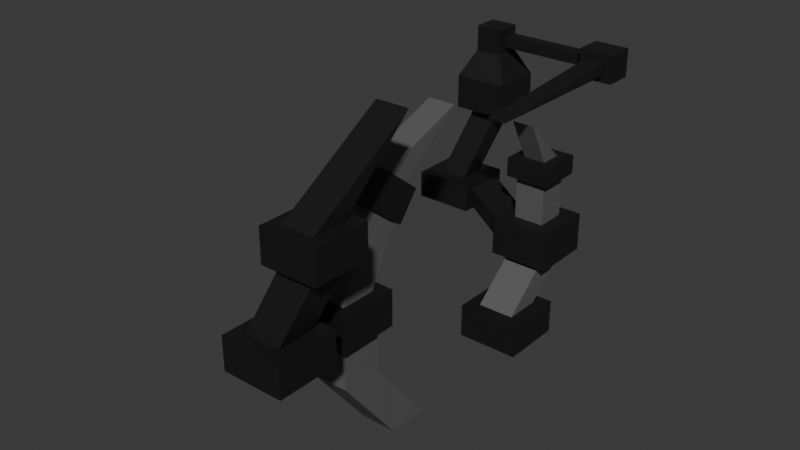 # Source: Portal_big.blend  (saved by Blender 4.4.32; exported with 4.5.12 LTS)
import bpy
from mathutils import Matrix  # noqa: F401  (used for matrix-valued properties, if any)

bpy.ops.wm.read_factory_settings(use_empty=True)
scene = bpy.context.scene
scene.name = 'Scene'

# ---- collections
col_collection = bpy.data.collections.new('Collection'); scene.collection.children.link(col_collection)

# ---- materials (node trees are filled in below, after node groups)
mat_material_002 = bpy.data.materials.new('Material.002')
mat_material_001 = bpy.data.materials.new('Material.001')

# ---- material node trees
mat_material_002.use_nodes = True; mat_material_002.node_tree.nodes.clear()
_N = mat_material_002.node_tree.nodes; _L = mat_material_002.node_tree.links
n0 = _N.new('ShaderNodeBsdfPrincipled'); n0.name = 'Principled BSDF'; n0.location = (10, 300)
n0.inputs[0].default_value = (0.111, 0.111, 0.111, 1.0)
n1 = _N.new('ShaderNodeOutputMaterial'); n1.name = 'Material Output'; n1.location = (300, 300)
_L.new(n0.outputs[0], n1.inputs[0])
n1.is_active_output = True
mat_material_001.use_nodes = True; mat_material_001.node_tree.nodes.clear()
_N = mat_material_001.node_tree.nodes; _L = mat_material_001.node_tree.links
n0 = _N.new('ShaderNodeBsdfPrincipled'); n0.name = 'Principled BSDF'; n0.location = (10, 300)
n0.inputs[0].default_value = (0.04716, 0.04716, 0.04716, 1.0)
n0.inputs[1].default_value = 0.829
n1 = _N.new('ShaderNodeOutputMaterial'); n1.name = 'Material Output'; n1.location = (300, 300)
_L.new(n0.outputs[0], n1.inputs[0])
n1.is_active_output = True

# ---- world
world_world = bpy.data.worlds.new('World'); scene.world = world_world
world_world.use_nodes = True; world_world.node_tree.nodes.clear()
_N = world_world.node_tree.nodes; _L = world_world.node_tree.links
n0 = _N.new('ShaderNodeOutputWorld'); n0.name = 'World Output'; n0.location = (300, 300)
n1 = _N.new('ShaderNodeBackground'); n1.name = 'Background'; n1.location = (10, 300)
n1.inputs[0].default_value = (0.05088, 0.05088, 0.05088, 1.0)
_L.new(n1.outputs[0], n0.inputs[0])
n0.is_active_output = True
world_world.color = (0.05088, 0.05088, 0.05088)
world_world.sun_shadow_jitter_overblur = 0.0

# ---- meshes
me_cube = bpy.data.meshes.new('Cube')
me_cube.from_pydata([(0.414, -0.948, 0.8153), (0.414, 0.4785, -1.0), (0.414, -1.905, 0.8153), (0.414, -0.4785, -1.0), (-0.414, -0.948, 0.8153), (-0.414, 0.4785, -1.0), (-0.414, -1.905, 0.8153), (-0.414, -0.4785, -1.0), (0.414, -1.905, 1.813), (-0.414, -1.905, 1.813), (0.414, -0.948, 1.813), (-0.414, -0.948, 1.813), (0.4183, -2.131, 2.005), (-0.4183, -2.131, 2.005), (0.6098, -0.7217, 1.813), (-0.6098, -0.7217, 1.813), (0.3583, -1.841, 2.645), (-0.3583, -1.841, 2.645), (0.3583, -1.012, 2.645), (-0.3583, -1.012, 2.645), (0.4183, -2.131, 2.453), (-0.4183, -2.131, 2.453), (0.6098, -0.7217, 2.645), (-0.6098, -0.7217, 2.645), (0.3583, -1.039, 4.403), (-0.3583, -1.039, 4.403), (0.3583, -0.3848, 3.894), (-0.3583, -0.3848, 3.894), (0.4566, -1.128, 4.473), (-0.4566, -1.128, 4.473), (0.4566, -0.2951, 3.825), (-0.4566, -0.2951, 3.825), (0.3108, -0.4938, 4.962), (-0.3108, -0.4938, 4.962), (0.3108, 0.02336, 4.56), (-0.3108, 0.02336, 4.56), (0.4566, -0.6518, 5.085), (-0.4566, -0.6518, 5.085), (0.4566, 0.1814, 4.437), (-0.4566, 0.1814, 4.437), (0.3108, 1.528, 5.719), (-0.3108, 1.528, 5.719), (0.6098, -2.131, 1.813), (-0.6098, -2.131, 1.813), (0.6098, -2.131, 2.645), (-0.6098, -2.131, 2.645), (1.007, -3.031, 2.543), (0.1707, -3.031, 2.543), (1.007, -3.031, 2.991), (0.1707, -3.031, 2.991), (1.281, -3.031, 2.396), (-0.1027, -3.031, 2.396), (0.9921, -3.32, 3.138), (0.1859, -3.32, 3.138), (1.281, -4.439, 2.396), (-0.1027, -4.439, 2.396), (0.9921, -4.15, 3.138), (0.1859, -4.15, 3.138), (1.281, -3.031, 3.138), (-0.1027, -3.031, 3.138), (1.281, -4.439, 3.138), (-0.1027, -4.439, 3.138), (1.431, -2.813, 4.463), (0.625, -2.813, 4.463), (1.431, -3.643, 4.463), (0.625, -3.643, 4.463), (1.657, -2.581, 4.463), (0.3995, -2.581, 4.463), (1.657, -3.876, 4.463), (0.3995, -3.876, 4.463), (1.395, -2.843, 5.204), (0.6616, -2.843, 5.204), (1.395, -3.614, 5.204), (0.6616, -3.614, 5.204), (1.657, -2.581, 5.204), (0.3995, -2.581, 5.204), (1.657, -3.876, 5.204), (0.3995, -3.876, 5.204), (1.395, -1.197, 6.716), (0.6616, -1.197, 6.716)], [], [(0, 4, 11, 10), (3, 2, 6, 7), (7, 6, 4, 5), (5, 1, 3, 7), (1, 0, 2, 3), (5, 4, 0, 1), (11, 9, 43, 15), (6, 2, 8, 9), (4, 6, 9, 11), (2, 0, 10, 8), (14, 15, 23, 22), (9, 8, 42, 43), (10, 11, 15, 14), (8, 10, 14, 42), (18, 19, 27, 26), (42, 14, 22, 44), (15, 43, 45, 23), (12, 20, 48, 46), (16, 17, 45, 44), (18, 16, 44, 22), (17, 19, 23, 45), (19, 18, 22, 23), (27, 25, 29, 31), (16, 18, 26, 24), (19, 17, 25, 27), (17, 16, 24, 25), (31, 29, 37, 39), (25, 24, 28, 29), (26, 27, 31, 30), (24, 26, 30, 28), (35, 33, 41), (29, 28, 36, 37), (30, 31, 39, 38), (28, 30, 38, 36), (32, 33, 37, 36), (34, 32, 36, 38), (33, 35, 39, 37), (35, 34, 38, 39), (33, 32, 40, 41), (34, 35, 41, 40), (32, 34, 40), (12, 13, 43, 42), (21, 20, 44, 45), (20, 12, 42, 44), (13, 21, 45, 43), (49, 47, 51, 59), (13, 12, 46, 47), (21, 13, 47, 49), (20, 21, 49, 48), (50, 58, 60, 54), (48, 49, 59, 58), (46, 48, 58, 50), (47, 46, 50, 51), (55, 54, 60, 61), (51, 50, 54, 55), (59, 51, 55, 61), (53, 57, 65, 63), (53, 52, 58, 59), (56, 57, 61, 60), (52, 56, 60, 58), (57, 53, 59, 61), (65, 64, 68, 69), (57, 56, 64, 65), (56, 52, 62, 64), (52, 53, 63, 62), (68, 66, 74, 76), (64, 62, 66, 68), (62, 63, 67, 66), (63, 65, 69, 67), (71, 73, 79), (66, 67, 75, 74), (67, 69, 77, 75), (69, 68, 76, 77), (71, 70, 74, 75), (72, 73, 77, 76), (70, 72, 76, 74), (73, 71, 75, 77), (73, 72, 78, 79), (72, 70, 78), (70, 71, 79, 78)])
me_cube.polygons.foreach_set('material_index', [0, 0, 0, 0, 0, 0, 1, 0, 0, 0, 1, 1, 1, 1, 0, 1, 1, 1, 1, 1, 1, 1, 1, 0, 0, 0, 1, 1, 1, 1, 0, 1, 1, 1, 1, 1, 1, 1, 0, 0, 0, 1, 1, 1, 1, 1, 1, 1, 1, 1, 1, 1, 1, 1, 1, 1, 1, 1, 1, 1, 1, 1, 1, 1, 1, 1, 1, 1, 1, 1, 1, 1, 1, 1, 1, 1, 1, 1, 1, 1])
_uv = me_cube.uv_layers.new(name='UVMap')
_uv.uv.foreach_set('vector', [0.625, 0.5, 0.625, 0.25, 0.625, 0.25, 0.625, 0.5, 0.375, 0.75, 0.625, 0.75, 0.625, 1.0, 0.375, 1.0, 0.375, 0.0, 0.625, 0.0, 0.625, 0.25, 0.375, 0.25, 0.125, 0.5, 0.375, 0.5, 0.375, 0.75, 0.125, 0.75, 0.375, 0.5, 0.625, 0.5, 0.625, 0.75, 0.375, 0.75, 0.375, 0.25, 0.625, 0.25, 0.625, 0.5, 0.375, 0.5, 0.625, 0.25, 0.625, 0.0, 0.625, 0.0, 0.625, 0.25, 0.625, 1.0, 0.625, 0.75, 0.625, 0.75, 0.625, 1.0, 0.625, 0.25, 0.625, 0.0, 0.625, 0.0, 0.625, 0.25, 0.625, 0.75, 0.625, 0.5, 0.625, 0.5, 0.625, 0.75, 0.625, 0.5, 0.625, 0.25, 0.625, 0.25, 0.625, 0.5, 0.625, 1.0, 0.625, 0.75, 0.625, 0.75, 0.625, 1.0, 0.625, 0.5, 0.625, 0.25, 0.625, 0.25, 0.625, 0.5, 0.625, 0.75, 0.625, 0.5, 0.625, 0.5, 0.625, 0.75, 0.6645, 0.5395, 0.8355, 0.5395, 0.8355, 0.5395, 0.6645, 0.5395, 0.625, 0.75, 0.625, 0.5, 0.625, 0.5, 0.625, 0.75, 0.625, 0.25, 0.625, 0.0, 0.625, 0.0, 0.625, 0.25, 0.625, 0.7893, 0.625, 0.7893, 0.625, 0.7893, 0.625, 0.7893, 0.6645, 0.7105, 0.8355, 0.7105, 0.875, 0.75, 0.625, 0.75, 0.6645, 0.5395, 0.6645, 0.7105, 0.625, 0.75, 0.625, 0.5, 0.8355, 0.7105, 0.8355, 0.5395, 0.875, 0.5, 0.875, 0.75, 0.8355, 0.5395, 0.6645, 0.5395, 0.625, 0.5, 0.875, 0.5, 0.8355, 0.5395, 0.8355, 0.7105, 0.8355, 0.7105, 0.8355, 0.5395, 0.6645, 0.7105, 0.6645, 0.5395, 0.6645, 0.5395, 0.6645, 0.7105, 0.8355, 0.5395, 0.8355, 0.7105, 0.8355, 0.7105, 0.8355, 0.5395, 0.8355, 0.7105, 0.6645, 0.7105, 0.6645, 0.7105, 0.8355, 0.7105, 0.8355, 0.5395, 0.8355, 0.7105, 0.8355, 0.7105, 0.8355, 0.5395, 0.8355, 0.7105, 0.6645, 0.7105, 0.6645, 0.7105, 0.8355, 0.7105, 0.6645, 0.5395, 0.8355, 0.5395, 0.8355, 0.5395, 0.6645, 0.5395, 0.6645, 0.7105, 0.6645, 0.5395, 0.6645, 0.5395, 0.6645, 0.7105, 0.8082, 0.572, 0.8082, 0.678, 0.8082, 0.572, 0.8355, 0.7105, 0.6645, 0.7105, 0.6645, 0.7105, 0.8355, 0.7105, 0.6645, 0.5395, 0.8355, 0.5395, 0.8355, 0.5395, 0.6645, 0.5395, 0.6645, 0.7105, 0.6645, 0.5395, 0.6645, 0.5395, 0.6645, 0.7105, 0.6918, 0.678, 0.8082, 0.678, 0.8355, 0.7105, 0.6645, 0.7105, 0.6918, 0.572, 0.6918, 0.678, 0.6645, 0.7105, 0.6645, 0.5395, 0.8082, 0.678, 0.8082, 0.572, 0.8355, 0.5395, 0.8355, 0.7105, 0.8082, 0.572, 0.6918, 0.572, 0.6645, 0.5395, 0.8355, 0.5395, 0.8082, 0.678, 0.6918, 0.678, 0.6918, 0.678, 0.8082, 0.678, 0.6918, 0.572, 0.8082, 0.572, 0.8082, 0.572, 0.6918, 0.572, 0.6918, 0.678, 0.6918, 0.572, 0.6918, 0.678, 0.625, 0.7893, 0.625, 0.9607, 0.625, 1.0, 0.625, 0.75, 0.625, 0.9607, 0.625, 0.7893, 0.625, 0.75, 0.625, 1.0, 0.625, 0.7893, 0.625, 0.7893, 0.625, 0.75, 0.625, 0.75, 0.625, 0.9607, 0.625, 0.9607, 0.625, 1.0, 0.625, 1.0, 0.625, 0.9607, 0.625, 0.9607, 0.625, 0.9607, 0.625, 0.9607, 0.625, 0.9607, 0.625, 0.7893, 0.625, 0.7893, 0.625, 0.9607, 0.625, 0.9607, 0.625, 0.9607, 0.625, 0.9607, 0.625, 0.9607, 0.625, 0.7893, 0.625, 0.9607, 0.625, 0.9607, 0.625, 0.7893, 0.625, 0.7893, 0.625, 0.7893, 0.625, 0.7893, 0.625, 0.7893, 0.625, 0.7893, 0.625, 0.9607, 0.625, 0.9607, 0.625, 0.7893, 0.625, 0.7893, 0.625, 0.7893, 0.625, 0.7893, 0.625, 0.7893, 0.625, 0.9607, 0.625, 0.7893, 0.625, 0.7893, 0.625, 0.9607, 0.625, 0.9607, 0.625, 0.7893, 0.625, 0.7893, 0.625, 0.9607, 0.625, 0.9607, 0.625, 0.7893, 0.625, 0.7893, 0.625, 0.9607, 0.625, 0.9607, 0.625, 0.9607, 0.625, 0.9607, 0.625, 0.9607, 0.625, 0.925, 0.625, 0.925, 0.625, 0.925, 0.625, 0.925, 0.625, 0.925, 0.625, 0.825, 0.625, 0.7893, 0.625, 0.9607, 0.625, 0.825, 0.625, 0.925, 0.625, 0.9607, 0.625, 0.7893, 0.625, 0.825, 0.625, 0.825, 0.625, 0.7893, 0.625, 0.7893, 0.625, 0.925, 0.625, 0.925, 0.625, 0.9607, 0.625, 0.9607, 0.625, 0.925, 0.625, 0.825, 0.625, 0.825, 0.625, 0.925, 0.625, 0.925, 0.625, 0.825, 0.625, 0.825, 0.625, 0.925, 0.625, 0.825, 0.625, 0.825, 0.625, 0.825, 0.625, 0.825, 0.625, 0.825, 0.625, 0.925, 0.625, 0.925, 0.625, 0.825, 0.625, 0.825, 0.625, 0.825, 0.625, 0.825, 0.625, 0.825, 0.625, 0.825, 0.625, 0.825, 0.625, 0.825, 0.625, 0.825, 0.625, 0.825, 0.625, 0.925, 0.625, 0.925, 0.625, 0.825, 0.625, 0.925, 0.625, 0.925, 0.625, 0.925, 0.625, 0.925, 0.625, 0.9041, 0.625, 0.9041, 0.625, 0.9041, 0.625, 0.825, 0.625, 0.925, 0.625, 0.925, 0.625, 0.825, 0.625, 0.925, 0.625, 0.925, 0.625, 0.925, 0.625, 0.925, 0.625, 0.925, 0.625, 0.825, 0.625, 0.825, 0.625, 0.925, 0.625, 0.9041, 0.625, 0.8459, 0.625, 0.825, 0.625, 0.925, 0.625, 0.8459, 0.625, 0.9041, 0.625, 0.925, 0.625, 0.825, 0.625, 0.8459, 0.625, 0.8459, 0.625, 0.825, 0.625, 0.825, 0.625, 0.9041, 0.625, 0.9041, 0.625, 0.925, 0.625, 0.925, 0.625, 0.9041, 0.625, 0.8459, 0.625, 0.8459, 0.625, 0.9041, 0.625, 0.8459, 0.625, 0.8459, 0.625, 0.8459, 0.625, 0.8459, 0.625, 0.9041, 0.625, 0.9041, 0.625, 0.8459])
me_cube.materials.append(mat_material_002)
me_cube.materials.append(mat_material_001)
me_cube.use_mirror_vertex_groups = False
me_cube.update()
me_cube_001 = bpy.data.meshes.new('Cube.001')
me_cube_001.from_pydata([(-0.7596, -0.7596, -0.4124), (-0.4519, -0.4519, 0.4124), (-0.7596, 0.7596, -0.4124), (-0.4519, 0.4519, 0.4124), (0.7596, -0.7596, -0.4124), (0.4519, -0.4519, 0.4124), (0.7596, 0.7596, -0.4124), (0.4519, 0.4519, 0.4124), (-0.7596, -0.7596, 0.4124), (-0.7596, 0.7596, 0.4124), (0.7596, 0.7596, 0.4124), (0.7596, -0.7596, 0.4124), (-0.4519, 0.664, 1.38), (-0.4519, 1.568, 1.38), (0.4519, 1.568, 1.38), (0.4519, 0.664, 1.38), (-0.7349, 0.6274, 1.626), (-0.7349, 1.604, 1.626), (0.7349, 1.851, 1.38), (0.7349, 0.381, 1.38), (-0.374, 0.742, 2.33), (-0.374, 1.49, 2.33), (0.374, 1.49, 2.33), (0.374, 0.742, 2.33), (-0.7349, 0.6274, 2.083), (-0.7349, 1.604, 2.083), (0.7349, 1.851, 2.33), (0.7349, 0.381, 2.33), (-0.374, 0.742, 3.401), (-0.374, 1.49, 3.401), (0.374, 1.49, 3.401), (0.374, 0.742, 3.401), (-0.5461, 0.5698, 3.401), (-0.5461, 1.662, 3.401), (0.5461, 1.662, 3.401), (0.5461, 0.5698, 3.401), (-0.2691, 0.8468, 3.86), (-0.2691, 1.385, 3.86), (0.2691, 1.385, 3.86), (0.2691, 0.8468, 3.86), (-0.5461, 0.5698, 3.86), (-0.5461, 1.662, 3.86), (0.5461, 1.662, 3.86), (0.5461, 0.5698, 3.86), (-0.2691, 0.3009, 4.917), (0.2691, 0.3009, 4.917), (-0.7349, 0.381, 1.38), (-0.7349, 1.851, 1.38), (-0.7349, 0.381, 2.33), (-0.7349, 1.851, 2.33), (-1.781, 0.9145, 2.127), (-1.781, 1.892, 2.127), (-1.781, 0.9145, 2.585), (-1.781, 1.892, 2.585), (-1.781, 0.706, 2.03), (-1.781, 2.1, 2.03), (-2.161, 1.086, 2.682), (-2.161, 1.72, 2.682), (-3.201, 0.706, 2.03), (-3.201, 2.1, 2.03), (-2.821, 1.086, 2.682), (-2.821, 1.72, 2.682), (-1.781, 0.706, 2.682), (-1.781, 2.1, 2.682), (-3.201, 0.706, 2.682), (-3.201, 2.1, 2.682), (-1.626, 1.638, 4.386), (-1.626, 2.271, 4.386), (-2.286, 1.638, 4.386), (-2.286, 2.271, 4.386), (-1.322, 1.346, 4.386), (-1.322, 2.564, 4.386), (-2.591, 1.346, 4.386), (-2.591, 2.564, 4.386), (-1.63, 1.811, 5.972), (-1.63, 2.098, 5.972), (-2.283, 1.653, 5.814), (-2.283, 2.256, 5.814), (-1.322, 1.346, 5.189), (-1.322, 2.564, 5.189), (-2.591, 1.346, 5.189), (-2.591, 2.564, 5.189), (-1.63, 1.811, 6.256), (-1.63, 2.098, 6.256), (-2.283, 1.653, 6.414), (-2.283, 2.256, 6.414), (-1.63, 1.653, 5.814), (-1.63, 2.256, 5.814), (-1.63, 1.653, 6.414), (-1.63, 2.256, 6.414), (0.5278, 1.811, 5.972), (0.5278, 2.098, 5.972), (0.5278, 1.811, 6.256), (0.5278, 2.098, 6.256), (0.7124, 1.616, 5.963), (0.5278, 2.293, 5.779), (0.7124, 1.616, 6.264), (0.5278, 2.293, 6.449), (1.174, 1.616, 5.963), (1.358, 2.293, 5.779), (1.174, 1.616, 6.264), (1.358, 2.293, 6.449), (0.5278, 1.616, 5.779), (0.5278, 1.616, 6.449), (1.358, 1.616, 5.779), (1.358, 1.616, 6.449), (-0.007743, -1.103, 5.472), (0.4534, -1.103, 5.472)], [], [(0, 8, 9, 2), (2, 9, 10, 6), (6, 10, 11, 4), (4, 11, 8, 0), (2, 6, 4, 0), (5, 7, 14, 15), (1, 3, 9, 8), (3, 7, 10, 9), (7, 5, 11, 10), (5, 1, 8, 11), (12, 15, 19, 46), (3, 1, 12, 13), (1, 5, 15, 12), (7, 3, 13, 14), (19, 18, 26, 27), (14, 13, 47, 18), (15, 14, 18, 19), (13, 12, 46, 47), (20, 23, 31, 28), (16, 24, 52, 50), (46, 19, 27, 48), (18, 47, 49, 26), (20, 21, 49, 48), (21, 22, 26, 49), (22, 23, 27, 26), (23, 20, 48, 27), (31, 30, 34, 35), (22, 21, 29, 30), (23, 22, 30, 31), (21, 20, 28, 29), (33, 32, 40, 41), (29, 28, 32, 33), (28, 31, 35, 32), (30, 29, 33, 34), (39, 38, 45), (32, 35, 43, 40), (34, 33, 41, 42), (35, 34, 42, 43), (36, 37, 41, 40), (37, 38, 42, 41), (38, 39, 43, 42), (39, 36, 40, 43), (37, 36, 44), (36, 39, 45, 44), (38, 37, 44, 45), (16, 17, 47, 46), (25, 24, 48, 49), (24, 16, 46, 48), (17, 25, 49, 47), (53, 51, 55, 63), (17, 16, 50, 51), (25, 17, 51, 53), (24, 25, 53, 52), (54, 62, 64, 58), (52, 53, 63, 62), (50, 52, 62, 54), (51, 50, 54, 55), (59, 58, 64, 65), (55, 54, 58, 59), (63, 55, 59, 65), (60, 56, 66, 68), (57, 56, 62, 63), (60, 61, 65, 64), (56, 60, 64, 62), (61, 57, 63, 65), (67, 69, 73, 71), (56, 57, 67, 66), (57, 61, 69, 67), (61, 60, 68, 69), (72, 70, 78, 80), (69, 68, 72, 73), (68, 66, 70, 72), (66, 67, 71, 70), (76, 86, 88, 84), (70, 71, 79, 78), (71, 73, 81, 79), (73, 72, 80, 81), (87, 86, 78, 79), (76, 77, 81, 80), (86, 76, 80, 78), (77, 87, 79, 81), (88, 89, 85, 84), (75, 83, 93, 91), (87, 77, 85, 89), (77, 76, 84, 85), (75, 74, 86, 87), (82, 83, 89, 88), (74, 82, 88, 86), (83, 75, 87, 89), (92, 90, 102, 103), (83, 82, 92, 93), (82, 74, 90, 92), (74, 75, 91, 90), (102, 95, 99, 104), (90, 91, 95, 102), (91, 93, 97, 95), (93, 92, 103, 97), (104, 99, 101, 105), (95, 97, 101, 99), (97, 103, 105, 101), (100, 96, 106, 107), (94, 96, 103, 102), (100, 98, 104, 105), (98, 94, 102, 104), (96, 100, 105, 103), (98, 100, 107), (94, 98, 107, 106), (96, 94, 106)])
me_cube_001.polygons.foreach_set('material_index', [0, 0, 0, 0, 0, 1, 0, 0, 0, 0, 0, 1, 1, 1, 0, 0, 0, 0, 1, 0, 0, 0, 0, 0, 0, 0, 0, 1, 1, 1, 0, 0, 0, 0, 1, 0, 0, 0, 0, 0, 0, 0, 1, 1, 1, 0, 0, 0, 0, 0, 0, 0, 0, 0, 0, 0, 0, 0, 0, 0, 0, 0, 0, 0, 0, 0, 0, 0, 0, 0, 0, 0, 0, 0, 0, 0, 0, 0, 0, 0, 0, 0, 0, 0, 0, 0, 0, 0, 0, 0, 0, 0, 0, 0, 0, 0, 0, 0, 0, 0, 0, 0, 0, 0, 0, 0, 0, 0])
_uv = me_cube_001.uv_layers.new(name='UVMap')
_uv.uv.foreach_set('vector', [0.375, 0.0, 0.625, 0.0, 0.625, 0.25, 0.375, 0.25, 0.375, 0.25, 0.625, 0.25, 0.625, 0.5, 0.375, 0.5, 0.375, 0.5, 0.625, 0.5, 0.625, 0.75, 0.375, 0.75, 0.375, 0.75, 0.625, 0.75, 0.625, 1.0, 0.375, 1.0, 0.125, 0.5, 0.375, 0.5, 0.375, 0.75, 0.125, 0.75, 0.6756, 0.6994, 0.6756, 0.5506, 0.6756, 0.5506, 0.6756, 0.6994, 0.8244, 0.6994, 0.8244, 0.5506, 0.875, 0.5, 0.875, 0.75, 0.8244, 0.5506, 0.6756, 0.5506, 0.625, 0.5, 0.875, 0.5, 0.6756, 0.5506, 0.6756, 0.6994, 0.625, 0.75, 0.625, 0.5, 0.6756, 0.6994, 0.8244, 0.6994, 0.875, 0.75, 0.625, 0.75, 0.8244, 0.6994, 0.6756, 0.6994, 0.6756, 0.6994, 0.8244, 0.6994, 0.8244, 0.5506, 0.8244, 0.6994, 0.8244, 0.6994, 0.8244, 0.5506, 0.8244, 0.6994, 0.6756, 0.6994, 0.6756, 0.6994, 0.8244, 0.6994, 0.6756, 0.5506, 0.8244, 0.5506, 0.8244, 0.5506, 0.6756, 0.5506, 0.6756, 0.6994, 0.6756, 0.5506, 0.6756, 0.5506, 0.6756, 0.6994, 0.6756, 0.5506, 0.8244, 0.5506, 0.8244, 0.5506, 0.6756, 0.5506, 0.6756, 0.6994, 0.6756, 0.5506, 0.6756, 0.5506, 0.6756, 0.6994, 0.8244, 0.5506, 0.8244, 0.6994, 0.8244, 0.6994, 0.8244, 0.5506, 0.7878, 0.6628, 0.7122, 0.6628, 0.7122, 0.6628, 0.7878, 0.6628, 0.8244, 0.6744, 0.8244, 0.6744, 0.8244, 0.6744, 0.8244, 0.6744, 0.8244, 0.6994, 0.6756, 0.6994, 0.6756, 0.6994, 0.8244, 0.6994, 0.6756, 0.5506, 0.8244, 0.5506, 0.8244, 0.5506, 0.6756, 0.5506, 0.7878, 0.6628, 0.7878, 0.5872, 0.8244, 0.5506, 0.8244, 0.6994, 0.7878, 0.5872, 0.7122, 0.5872, 0.6756, 0.5506, 0.8244, 0.5506, 0.7122, 0.5872, 0.7122, 0.6628, 0.6756, 0.6994, 0.6756, 0.5506, 0.7122, 0.6628, 0.7878, 0.6628, 0.8244, 0.6994, 0.6756, 0.6994, 0.7122, 0.6628, 0.7122, 0.5872, 0.7122, 0.5872, 0.7122, 0.6628, 0.7122, 0.5872, 0.7878, 0.5872, 0.7878, 0.5872, 0.7122, 0.5872, 0.7122, 0.6628, 0.7122, 0.5872, 0.7122, 0.5872, 0.7122, 0.6628, 0.7878, 0.5872, 0.7878, 0.6628, 0.7878, 0.6628, 0.7878, 0.5872, 0.7878, 0.5872, 0.7878, 0.6628, 0.7878, 0.6628, 0.7878, 0.5872, 0.7878, 0.5872, 0.7878, 0.6628, 0.7878, 0.6628, 0.7878, 0.5872, 0.7878, 0.6628, 0.7122, 0.6628, 0.7122, 0.6628, 0.7878, 0.6628, 0.7122, 0.5872, 0.7878, 0.5872, 0.7878, 0.5872, 0.7122, 0.5872, 0.7314, 0.6436, 0.7314, 0.6064, 0.7314, 0.6436, 0.7878, 0.6628, 0.7122, 0.6628, 0.7122, 0.6628, 0.7878, 0.6628, 0.7122, 0.5872, 0.7878, 0.5872, 0.7878, 0.5872, 0.7122, 0.5872, 0.7122, 0.6628, 0.7122, 0.5872, 0.7122, 0.5872, 0.7122, 0.6628, 0.7686, 0.6436, 0.7686, 0.6064, 0.7878, 0.5872, 0.7878, 0.6628, 0.7686, 0.6064, 0.7314, 0.6064, 0.7122, 0.5872, 0.7878, 0.5872, 0.7314, 0.6064, 0.7314, 0.6436, 0.7122, 0.6628, 0.7122, 0.5872, 0.7314, 0.6436, 0.7686, 0.6436, 0.7878, 0.6628, 0.7122, 0.6628, 0.7686, 0.6064, 0.7686, 0.6436, 0.7686, 0.6064, 0.7686, 0.6436, 0.7314, 0.6436, 0.7314, 0.6436, 0.7686, 0.6436, 0.7314, 0.6064, 0.7686, 0.6064, 0.7686, 0.6064, 0.7314, 0.6064, 0.8244, 0.6744, 0.8244, 0.5756, 0.8244, 0.5506, 0.8244, 0.6994, 0.8244, 0.5756, 0.8244, 0.6744, 0.8244, 0.6994, 0.8244, 0.5506, 0.8244, 0.6744, 0.8244, 0.6744, 0.8244, 0.6994, 0.8244, 0.6994, 0.8244, 0.5756, 0.8244, 0.5756, 0.8244, 0.5506, 0.8244, 0.5506, 0.8244, 0.5756, 0.8244, 0.5756, 0.8244, 0.5756, 0.8244, 0.5756, 0.8244, 0.5756, 0.8244, 0.6744, 0.8244, 0.6744, 0.8244, 0.5756, 0.8244, 0.5756, 0.8244, 0.5756, 0.8244, 0.5756, 0.8244, 0.5756, 0.8244, 0.6744, 0.8244, 0.5756, 0.8244, 0.5756, 0.8244, 0.6744, 0.8244, 0.6744, 0.8244, 0.6744, 0.8244, 0.6744, 0.8244, 0.6744, 0.8244, 0.6744, 0.8244, 0.5756, 0.8244, 0.5756, 0.8244, 0.6744, 0.8244, 0.6744, 0.8244, 0.6744, 0.8244, 0.6744, 0.8244, 0.6744, 0.8244, 0.5756, 0.8244, 0.6744, 0.8244, 0.6744, 0.8244, 0.5756, 0.8244, 0.5756, 0.8244, 0.6744, 0.8244, 0.6744, 0.8244, 0.5756, 0.8244, 0.5756, 0.8244, 0.6744, 0.8244, 0.6744, 0.8244, 0.5756, 0.8244, 0.5756, 0.8244, 0.5756, 0.8244, 0.5756, 0.8244, 0.5756, 0.8244, 0.6475, 0.8244, 0.6475, 0.8244, 0.6475, 0.8244, 0.6475, 0.8244, 0.6025, 0.8244, 0.6475, 0.8244, 0.6744, 0.8244, 0.5756, 0.8244, 0.6475, 0.8244, 0.6025, 0.8244, 0.5756, 0.8244, 0.6744, 0.8244, 0.6475, 0.8244, 0.6475, 0.8244, 0.6744, 0.8244, 0.6744, 0.8244, 0.6025, 0.8244, 0.6025, 0.8244, 0.5756, 0.8244, 0.5756, 0.8244, 0.6025, 0.8244, 0.6025, 0.8244, 0.6025, 0.8244, 0.6025, 0.8244, 0.6475, 0.8244, 0.6025, 0.8244, 0.6025, 0.8244, 0.6475, 0.8244, 0.6025, 0.8244, 0.6025, 0.8244, 0.6025, 0.8244, 0.6025, 0.8244, 0.6025, 0.8244, 0.6475, 0.8244, 0.6475, 0.8244, 0.6025, 0.8244, 0.6475, 0.8244, 0.6475, 0.8244, 0.6475, 0.8244, 0.6475, 0.8244, 0.6025, 0.8244, 0.6475, 0.8244, 0.6475, 0.8244, 0.6025, 0.8244, 0.6475, 0.8244, 0.6475, 0.8244, 0.6475, 0.8244, 0.6475, 0.8244, 0.6475, 0.8244, 0.6025, 0.8244, 0.6025, 0.8244, 0.6475, 0.8244, 0.6361, 0.8244, 0.6361, 0.8244, 0.6361, 0.8244, 0.6361, 0.8244, 0.6475, 0.8244, 0.6025, 0.8244, 0.6025, 0.8244, 0.6475, 0.8244, 0.6025, 0.8244, 0.6025, 0.8244, 0.6025, 0.8244, 0.6025, 0.8244, 0.6025, 0.8244, 0.6475, 0.8244, 0.6475, 0.8244, 0.6025, 0.8244, 0.6139, 0.8244, 0.6361, 0.8244, 0.6475, 0.8244, 0.6025, 0.8244, 0.6361, 0.8244, 0.6139, 0.8244, 0.6025, 0.8244, 0.6475, 0.8244, 0.6361, 0.8244, 0.6361, 0.8244, 0.6475, 0.8244, 0.6475, 0.8244, 0.6139, 0.8244, 0.6139, 0.8244, 0.6025, 0.8244, 0.6025, 0.8244, 0.6361, 0.8244, 0.6139, 0.8244, 0.6139, 0.8244, 0.6361, 0.8244, 0.6197, 0.8244, 0.6197, 0.8244, 0.6197, 0.8244, 0.6197, 0.8244, 0.6139, 0.8244, 0.6139, 0.8244, 0.6139, 0.8244, 0.6139, 0.8244, 0.6139, 0.8244, 0.6361, 0.8244, 0.6361, 0.8244, 0.6139, 0.8244, 0.6197, 0.8244, 0.6303, 0.8244, 0.6361, 0.8244, 0.6139, 0.8244, 0.6303, 0.8244, 0.6197, 0.8244, 0.6139, 0.8244, 0.6361, 0.8244, 0.6303, 0.8244, 0.6303, 0.8244, 0.6361, 0.8244, 0.6361, 0.8244, 0.6197, 0.8244, 0.6197, 0.8244, 0.6139, 0.8244, 0.6139, 0.8244, 0.6303, 0.8244, 0.6303, 0.8244, 0.6303, 0.8244, 0.6303, 0.8244, 0.6197, 0.8244, 0.6303, 0.8244, 0.6303, 0.8244, 0.6197, 0.8244, 0.6303, 0.8244, 0.6303, 0.8244, 0.6303, 0.8244, 0.6303, 0.8244, 0.6303, 0.8244, 0.6197, 0.8244, 0.6197, 0.8244, 0.6303, 0.8244, 0.6303, 0.8244, 0.6197, 0.8244, 0.6197, 0.8244, 0.6303, 0.8244, 0.6303, 0.8244, 0.6197, 0.8244, 0.6197, 0.8244, 0.6303, 0.8244, 0.6197, 0.8244, 0.6197, 0.8244, 0.6197, 0.8244, 0.6197, 0.8244, 0.6197, 0.8244, 0.6303, 0.8244, 0.6303, 0.8244, 0.6197, 0.8244, 0.6303, 0.8244, 0.6197, 0.8244, 0.6197, 0.8244, 0.6303, 0.8244, 0.6197, 0.8244, 0.6197, 0.8244, 0.6197, 0.8244, 0.6197, 0.8244, 0.6197, 0.8244, 0.6303, 0.8244, 0.6303, 0.8244, 0.6197, 0.8244, 0.6303, 0.8244, 0.6303, 0.8244, 0.6303, 0.8244, 0.6303, 0.8244, 0.6303, 0.8244, 0.6303, 0.8244, 0.6303, 0.8244, 0.6303, 0.8244, 0.6303, 0.8244, 0.6303, 0.8244, 0.6303, 0.8244, 0.6303, 0.8244, 0.6303, 0.8244, 0.6303, 0.8244, 0.6303, 0.8244, 0.6303, 0.8244, 0.6303, 0.8244, 0.6303, 0.8244, 0.6303, 0.8244, 0.6303, 0.8244, 0.6303, 0.8244, 0.6303, 0.8244, 0.6303, 0.8244, 0.6303, 0.8244, 0.6303, 0.8244, 0.6303, 0.8244, 0.6303, 0.8244, 0.6303, 0.8244, 0.6303, 0.8244, 0.6303])
me_cube_001.materials.append(mat_material_001)
me_cube_001.materials.append(mat_material_002)
me_cube_001.update()

# ---- objects
ob_cube = bpy.data.objects.new('Cube', me_cube)
ob_cube_001 = bpy.data.objects.new('Cube.001', me_cube_001)

# ---- transforms, parenting, visibility, modifiers, constraints
ob_cube.location = (0.0, 0.0, 1.969)
ob_cube.lock_rotations_4d = False
ob_cube.empty_display_type = 'ARROWS'
ob_cube.lineart.crease_threshold = 0.0
ob_cube_001.location = (0.0, 4.212, 1.356)

# ---- collection membership
col_collection.objects.link(ob_cube)
col_collection.objects.link(ob_cube_001)

# ---- scene / render settings (as saved in the file)
scene.frame_start = 1; scene.frame_end = 250; scene.frame_set(1)
scene.render.engine = 'BLENDER_EEVEE_NEXT'
bpy.context.view_layer.update()

# ---- added for rendering (the .blend has no active camera and no usable light): camera, sun
cam_auto = bpy.data.cameras.new('AutoCamera')
cam_auto.lens = 50.0
cam_auto.sensor_width = 36.0
cam_auto.clip_end = 1000.0
ob_auto_camera = bpy.data.objects.new('AutoCamera', cam_auto)
scene.collection.objects.link(ob_auto_camera)
ob_auto_camera.location = (12.6133, -14.8943, 15.523)
ob_auto_camera.rotation_euler = (1.09748, -7.21219e-08, 0.694738)
scene.camera = ob_auto_camera
light_auto_sun = bpy.data.lights.new('AutoSun', 'SUN')
light_auto_sun.energy = 3.0
light_auto_sun.angle = 0.0523599
ob_auto_sun = bpy.data.objects.new('AutoSun', light_auto_sun)
scene.collection.objects.link(ob_auto_sun)
ob_auto_sun.rotation_euler = (0.872665, 0.174533, 0.523599)
bpy.context.view_layer.update()
